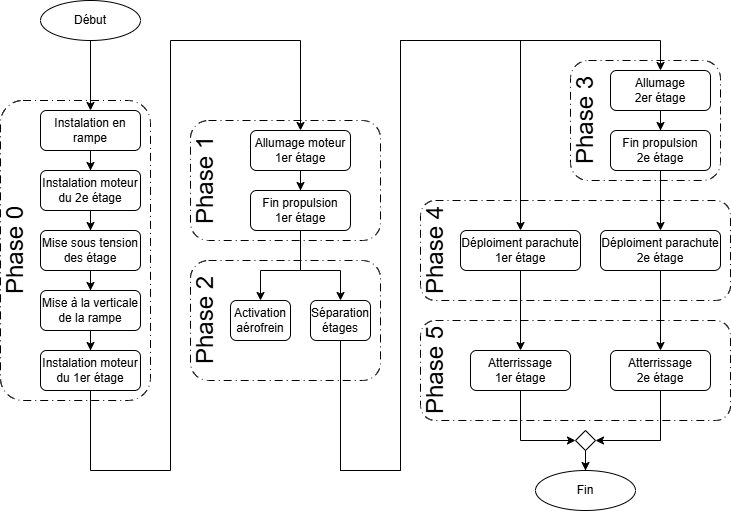

The diagram above was exported from draw.io. Its source (the exported page's mxGraphModel, read from the mxfile embedded in the PNG):
<mxGraphModel dx="1426" dy="859" grid="1" gridSize="10" guides="1" tooltips="1" connect="1" arrows="1" fold="1" page="1" pageScale="1" pageWidth="827" pageHeight="583" math="0" shadow="0">
  <root>
    <mxCell id="0" />
    <mxCell id="1" parent="0" />
    <mxCell id="Drg7WEED_OQDP7jagQTk-12" style="edgeStyle=orthogonalEdgeStyle;rounded=0;orthogonalLoop=1;jettySize=auto;html=1;entryX=0.5;entryY=0;entryDx=0;entryDy=0;" edge="1" parent="1" source="Drg7WEED_OQDP7jagQTk-1" target="Drg7WEED_OQDP7jagQTk-2">
      <mxGeometry relative="1" as="geometry" />
    </mxCell>
    <mxCell id="Drg7WEED_OQDP7jagQTk-1" value="Début" style="ellipse;whiteSpace=wrap;html=1;" vertex="1" parent="1">
      <mxGeometry x="90" y="37" width="100" height="40" as="geometry" />
    </mxCell>
    <mxCell id="Drg7WEED_OQDP7jagQTk-7" value="" style="edgeStyle=orthogonalEdgeStyle;rounded=0;orthogonalLoop=1;jettySize=auto;html=1;entryX=0.5;entryY=0;entryDx=0;entryDy=0;" edge="1" parent="1" source="Drg7WEED_OQDP7jagQTk-2" target="Drg7WEED_OQDP7jagQTk-3">
      <mxGeometry relative="1" as="geometry" />
    </mxCell>
    <mxCell id="Drg7WEED_OQDP7jagQTk-2" value="Instalation en rampe" style="rounded=1;whiteSpace=wrap;html=1;" vertex="1" parent="1">
      <mxGeometry x="90" y="147" width="100" height="40" as="geometry" />
    </mxCell>
    <mxCell id="Drg7WEED_OQDP7jagQTk-9" style="edgeStyle=orthogonalEdgeStyle;rounded=0;orthogonalLoop=1;jettySize=auto;html=1;entryX=0.5;entryY=0;entryDx=0;entryDy=0;" edge="1" parent="1" source="Drg7WEED_OQDP7jagQTk-3" target="Drg7WEED_OQDP7jagQTk-4">
      <mxGeometry relative="1" as="geometry" />
    </mxCell>
    <mxCell id="Drg7WEED_OQDP7jagQTk-3" value="Instalation moteur du 2e étage" style="rounded=1;whiteSpace=wrap;html=1;" vertex="1" parent="1">
      <mxGeometry x="90" y="207" width="100" height="40" as="geometry" />
    </mxCell>
    <mxCell id="Drg7WEED_OQDP7jagQTk-4" value="Mise sous tension des étage" style="rounded=1;whiteSpace=wrap;html=1;" vertex="1" parent="1">
      <mxGeometry x="90" y="267" width="100" height="40" as="geometry" />
    </mxCell>
    <mxCell id="Drg7WEED_OQDP7jagQTk-11" style="edgeStyle=orthogonalEdgeStyle;rounded=0;orthogonalLoop=1;jettySize=auto;html=1;entryX=0.5;entryY=0;entryDx=0;entryDy=0;" edge="1" parent="1" source="Drg7WEED_OQDP7jagQTk-5" target="Drg7WEED_OQDP7jagQTk-6">
      <mxGeometry relative="1" as="geometry" />
    </mxCell>
    <mxCell id="Drg7WEED_OQDP7jagQTk-5" value="Mise à la verticale de la rampe" style="rounded=1;whiteSpace=wrap;html=1;" vertex="1" parent="1">
      <mxGeometry x="90" y="327" width="100" height="40" as="geometry" />
    </mxCell>
    <mxCell id="Drg7WEED_OQDP7jagQTk-16" style="edgeStyle=orthogonalEdgeStyle;rounded=0;orthogonalLoop=1;jettySize=auto;html=1;entryX=0.5;entryY=0;entryDx=0;entryDy=0;" edge="1" parent="1" source="Drg7WEED_OQDP7jagQTk-6" target="Drg7WEED_OQDP7jagQTk-15">
      <mxGeometry relative="1" as="geometry">
        <Array as="points">
          <mxPoint x="140" y="507" />
          <mxPoint x="220" y="507" />
          <mxPoint x="220" y="77" />
          <mxPoint x="350" y="77" />
        </Array>
      </mxGeometry>
    </mxCell>
    <mxCell id="Drg7WEED_OQDP7jagQTk-6" value="Instalation moteur du 1er étage" style="rounded=1;whiteSpace=wrap;html=1;" vertex="1" parent="1">
      <mxGeometry x="90" y="387" width="100" height="40" as="geometry" />
    </mxCell>
    <mxCell id="Drg7WEED_OQDP7jagQTk-10" style="edgeStyle=orthogonalEdgeStyle;rounded=0;orthogonalLoop=1;jettySize=auto;html=1;" edge="1" parent="1" source="Drg7WEED_OQDP7jagQTk-4">
      <mxGeometry relative="1" as="geometry">
        <mxPoint x="140" y="327" as="targetPoint" />
      </mxGeometry>
    </mxCell>
    <mxCell id="Drg7WEED_OQDP7jagQTk-13" value="" style="rounded=1;whiteSpace=wrap;html=1;dashed=1;dashPattern=8 4 1 4;fillColor=none;" vertex="1" parent="1">
      <mxGeometry x="50" y="137" width="150" height="300" as="geometry" />
    </mxCell>
    <mxCell id="Drg7WEED_OQDP7jagQTk-14" value="&lt;font style=&quot;font-size: 24px;&quot;&gt;Phase 0&lt;/font&gt;" style="text;html=1;whiteSpace=wrap;strokeColor=none;fillColor=none;align=center;verticalAlign=middle;rounded=0;rotation=270;" vertex="1" parent="1">
      <mxGeometry x="10" y="272" width="110" height="30" as="geometry" />
    </mxCell>
    <mxCell id="Drg7WEED_OQDP7jagQTk-23" style="edgeStyle=orthogonalEdgeStyle;rounded=0;orthogonalLoop=1;jettySize=auto;html=1;entryX=0.5;entryY=0;entryDx=0;entryDy=0;" edge="1" parent="1" source="Drg7WEED_OQDP7jagQTk-15" target="Drg7WEED_OQDP7jagQTk-17">
      <mxGeometry relative="1" as="geometry" />
    </mxCell>
    <mxCell id="Drg7WEED_OQDP7jagQTk-15" value="Allumage moteur 1er étage" style="rounded=1;whiteSpace=wrap;html=1;" vertex="1" parent="1">
      <mxGeometry x="300" y="167" width="100" height="40" as="geometry" />
    </mxCell>
    <mxCell id="Drg7WEED_OQDP7jagQTk-20" style="edgeStyle=orthogonalEdgeStyle;rounded=0;orthogonalLoop=1;jettySize=auto;html=1;entryX=0.5;entryY=0;entryDx=0;entryDy=0;" edge="1" parent="1" source="Drg7WEED_OQDP7jagQTk-17" target="Drg7WEED_OQDP7jagQTk-19">
      <mxGeometry relative="1" as="geometry">
        <Array as="points">
          <mxPoint x="350" y="307" />
          <mxPoint x="310" y="307" />
        </Array>
      </mxGeometry>
    </mxCell>
    <mxCell id="Drg7WEED_OQDP7jagQTk-21" style="edgeStyle=orthogonalEdgeStyle;rounded=0;orthogonalLoop=1;jettySize=auto;html=1;entryX=0.5;entryY=0;entryDx=0;entryDy=0;" edge="1" parent="1" source="Drg7WEED_OQDP7jagQTk-17" target="Drg7WEED_OQDP7jagQTk-18">
      <mxGeometry relative="1" as="geometry">
        <Array as="points">
          <mxPoint x="350" y="307" />
          <mxPoint x="390" y="307" />
        </Array>
      </mxGeometry>
    </mxCell>
    <mxCell id="Drg7WEED_OQDP7jagQTk-17" value="Fin propulsion&lt;br&gt;1er étage" style="rounded=1;whiteSpace=wrap;html=1;" vertex="1" parent="1">
      <mxGeometry x="300" y="227" width="100" height="40" as="geometry" />
    </mxCell>
    <mxCell id="Drg7WEED_OQDP7jagQTk-27" style="edgeStyle=orthogonalEdgeStyle;rounded=0;orthogonalLoop=1;jettySize=auto;html=1;entryX=0.5;entryY=0;entryDx=0;entryDy=0;" edge="1" parent="1" source="Drg7WEED_OQDP7jagQTk-18" target="Drg7WEED_OQDP7jagQTk-26">
      <mxGeometry relative="1" as="geometry">
        <Array as="points">
          <mxPoint x="390" y="507" />
          <mxPoint x="450" y="507" />
          <mxPoint x="450" y="77" />
          <mxPoint x="710" y="77" />
        </Array>
      </mxGeometry>
    </mxCell>
    <mxCell id="Drg7WEED_OQDP7jagQTk-29" style="edgeStyle=orthogonalEdgeStyle;rounded=0;orthogonalLoop=1;jettySize=auto;html=1;entryX=0.5;entryY=0;entryDx=0;entryDy=0;" edge="1" parent="1" source="Drg7WEED_OQDP7jagQTk-18" target="Drg7WEED_OQDP7jagQTk-28">
      <mxGeometry relative="1" as="geometry">
        <Array as="points">
          <mxPoint x="390" y="507" />
          <mxPoint x="450" y="507" />
          <mxPoint x="450" y="77" />
          <mxPoint x="570" y="77" />
        </Array>
      </mxGeometry>
    </mxCell>
    <mxCell id="Drg7WEED_OQDP7jagQTk-18" value="Séparation&lt;br&gt;étages" style="rounded=1;whiteSpace=wrap;html=1;" vertex="1" parent="1">
      <mxGeometry x="360" y="337" width="60" height="40" as="geometry" />
    </mxCell>
    <mxCell id="Drg7WEED_OQDP7jagQTk-19" value="Activation aérofrein" style="rounded=1;whiteSpace=wrap;html=1;" vertex="1" parent="1">
      <mxGeometry x="280" y="337" width="60" height="40" as="geometry" />
    </mxCell>
    <mxCell id="Drg7WEED_OQDP7jagQTk-37" style="edgeStyle=orthogonalEdgeStyle;rounded=0;orthogonalLoop=1;jettySize=auto;html=1;entryX=0.5;entryY=0;entryDx=0;entryDy=0;" edge="1" parent="1" source="Drg7WEED_OQDP7jagQTk-26" target="Drg7WEED_OQDP7jagQTk-33">
      <mxGeometry relative="1" as="geometry" />
    </mxCell>
    <mxCell id="Drg7WEED_OQDP7jagQTk-26" value="Allumage&lt;br&gt;2er étage" style="rounded=1;whiteSpace=wrap;html=1;" vertex="1" parent="1">
      <mxGeometry x="660" y="107" width="100" height="40" as="geometry" />
    </mxCell>
    <mxCell id="Drg7WEED_OQDP7jagQTk-40" style="edgeStyle=orthogonalEdgeStyle;rounded=0;orthogonalLoop=1;jettySize=auto;html=1;entryX=0.5;entryY=0;entryDx=0;entryDy=0;" edge="1" parent="1" source="Drg7WEED_OQDP7jagQTk-28" target="Drg7WEED_OQDP7jagQTk-35">
      <mxGeometry relative="1" as="geometry" />
    </mxCell>
    <mxCell id="Drg7WEED_OQDP7jagQTk-28" value="Déploiment parachute 1er étage" style="rounded=1;whiteSpace=wrap;html=1;" vertex="1" parent="1">
      <mxGeometry x="510" y="267" width="120" height="40" as="geometry" />
    </mxCell>
    <mxCell id="Drg7WEED_OQDP7jagQTk-32" value="" style="rounded=1;whiteSpace=wrap;html=1;dashed=1;dashPattern=8 4 1 4;fillColor=none;" vertex="1" parent="1">
      <mxGeometry x="240" y="157" width="190" height="120" as="geometry" />
    </mxCell>
    <mxCell id="Drg7WEED_OQDP7jagQTk-31" value="&lt;font style=&quot;font-size: 24px;&quot;&gt;Phase 1&lt;/font&gt;" style="text;html=1;whiteSpace=wrap;strokeColor=none;fillColor=none;align=center;verticalAlign=middle;rounded=0;rotation=270;" vertex="1" parent="1">
      <mxGeometry x="200" y="202" width="110" height="30" as="geometry" />
    </mxCell>
    <mxCell id="Drg7WEED_OQDP7jagQTk-38" style="edgeStyle=orthogonalEdgeStyle;rounded=0;orthogonalLoop=1;jettySize=auto;html=1;entryX=0.5;entryY=0;entryDx=0;entryDy=0;" edge="1" parent="1" source="Drg7WEED_OQDP7jagQTk-33" target="Drg7WEED_OQDP7jagQTk-34">
      <mxGeometry relative="1" as="geometry" />
    </mxCell>
    <mxCell id="Drg7WEED_OQDP7jagQTk-33" value="Fin propulsion&lt;br&gt;2e étage" style="rounded=1;whiteSpace=wrap;html=1;" vertex="1" parent="1">
      <mxGeometry x="660" y="167" width="100" height="40" as="geometry" />
    </mxCell>
    <mxCell id="Drg7WEED_OQDP7jagQTk-39" style="edgeStyle=orthogonalEdgeStyle;rounded=0;orthogonalLoop=1;jettySize=auto;html=1;entryX=0.5;entryY=0;entryDx=0;entryDy=0;" edge="1" parent="1" source="Drg7WEED_OQDP7jagQTk-34" target="Drg7WEED_OQDP7jagQTk-36">
      <mxGeometry relative="1" as="geometry" />
    </mxCell>
    <mxCell id="Drg7WEED_OQDP7jagQTk-34" value="Déploiment parachute 2e étage" style="rounded=1;whiteSpace=wrap;html=1;" vertex="1" parent="1">
      <mxGeometry x="650" y="267" width="120" height="40" as="geometry" />
    </mxCell>
    <mxCell id="Drg7WEED_OQDP7jagQTk-56" style="edgeStyle=orthogonalEdgeStyle;rounded=0;orthogonalLoop=1;jettySize=auto;html=1;entryX=0;entryY=0.5;entryDx=0;entryDy=0;" edge="1" parent="1" source="Drg7WEED_OQDP7jagQTk-35" target="Drg7WEED_OQDP7jagQTk-53">
      <mxGeometry relative="1" as="geometry">
        <Array as="points">
          <mxPoint x="570" y="477" />
        </Array>
      </mxGeometry>
    </mxCell>
    <mxCell id="Drg7WEED_OQDP7jagQTk-35" value="Atterrissage&lt;br&gt;1er étage" style="rounded=1;whiteSpace=wrap;html=1;" vertex="1" parent="1">
      <mxGeometry x="520" y="387" width="100" height="40" as="geometry" />
    </mxCell>
    <mxCell id="Drg7WEED_OQDP7jagQTk-55" style="edgeStyle=orthogonalEdgeStyle;rounded=0;orthogonalLoop=1;jettySize=auto;html=1;entryX=1;entryY=0.5;entryDx=0;entryDy=0;" edge="1" parent="1" source="Drg7WEED_OQDP7jagQTk-36" target="Drg7WEED_OQDP7jagQTk-53">
      <mxGeometry relative="1" as="geometry">
        <Array as="points">
          <mxPoint x="710" y="477" />
        </Array>
      </mxGeometry>
    </mxCell>
    <mxCell id="Drg7WEED_OQDP7jagQTk-36" value="Atterrissage&lt;br&gt;2e étage" style="rounded=1;whiteSpace=wrap;html=1;" vertex="1" parent="1">
      <mxGeometry x="660" y="387" width="100" height="40" as="geometry" />
    </mxCell>
    <mxCell id="Drg7WEED_OQDP7jagQTk-44" value="" style="rounded=1;whiteSpace=wrap;html=1;dashed=1;dashPattern=8 4 1 4;fillColor=none;" vertex="1" parent="1">
      <mxGeometry x="240" y="297" width="190" height="120" as="geometry" />
    </mxCell>
    <mxCell id="Drg7WEED_OQDP7jagQTk-45" value="&lt;font style=&quot;font-size: 24px;&quot;&gt;Phase 2&lt;/font&gt;" style="text;html=1;whiteSpace=wrap;strokeColor=none;fillColor=none;align=center;verticalAlign=middle;rounded=0;rotation=270;" vertex="1" parent="1">
      <mxGeometry x="200" y="342" width="110" height="30" as="geometry" />
    </mxCell>
    <mxCell id="Drg7WEED_OQDP7jagQTk-46" value="" style="rounded=1;whiteSpace=wrap;html=1;dashed=1;dashPattern=8 4 1 4;fillColor=none;" vertex="1" parent="1">
      <mxGeometry x="620" y="97" width="150" height="120" as="geometry" />
    </mxCell>
    <mxCell id="Drg7WEED_OQDP7jagQTk-47" value="&lt;font style=&quot;font-size: 24px;&quot;&gt;Phase 3&lt;/font&gt;" style="text;html=1;whiteSpace=wrap;strokeColor=none;fillColor=none;align=center;verticalAlign=middle;rounded=0;rotation=270;" vertex="1" parent="1">
      <mxGeometry x="580" y="142" width="110" height="30" as="geometry" />
    </mxCell>
    <mxCell id="Drg7WEED_OQDP7jagQTk-48" value="" style="rounded=1;whiteSpace=wrap;html=1;dashed=1;dashPattern=8 4 1 4;fillColor=none;" vertex="1" parent="1">
      <mxGeometry x="470" y="237" width="310" height="100" as="geometry" />
    </mxCell>
    <mxCell id="Drg7WEED_OQDP7jagQTk-49" value="&lt;font style=&quot;font-size: 24px;&quot;&gt;Phase 4&lt;/font&gt;" style="text;html=1;whiteSpace=wrap;strokeColor=none;fillColor=none;align=center;verticalAlign=middle;rounded=0;rotation=270;" vertex="1" parent="1">
      <mxGeometry x="430" y="272" width="110" height="30" as="geometry" />
    </mxCell>
    <mxCell id="Drg7WEED_OQDP7jagQTk-50" value="" style="rounded=1;whiteSpace=wrap;html=1;dashed=1;dashPattern=8 4 1 4;fillColor=none;" vertex="1" parent="1">
      <mxGeometry x="470" y="357" width="310" height="100" as="geometry" />
    </mxCell>
    <mxCell id="Drg7WEED_OQDP7jagQTk-51" value="&lt;font style=&quot;font-size: 24px;&quot;&gt;Phase 5&lt;/font&gt;" style="text;html=1;whiteSpace=wrap;strokeColor=none;fillColor=none;align=center;verticalAlign=middle;rounded=0;rotation=270;" vertex="1" parent="1">
      <mxGeometry x="430" y="392" width="110" height="30" as="geometry" />
    </mxCell>
    <mxCell id="Drg7WEED_OQDP7jagQTk-52" value="Fin" style="ellipse;whiteSpace=wrap;html=1;" vertex="1" parent="1">
      <mxGeometry x="585" y="507" width="100" height="40" as="geometry" />
    </mxCell>
    <mxCell id="Drg7WEED_OQDP7jagQTk-54" style="edgeStyle=orthogonalEdgeStyle;rounded=0;orthogonalLoop=1;jettySize=auto;html=1;entryX=0.5;entryY=0;entryDx=0;entryDy=0;" edge="1" parent="1" source="Drg7WEED_OQDP7jagQTk-53" target="Drg7WEED_OQDP7jagQTk-52">
      <mxGeometry relative="1" as="geometry" />
    </mxCell>
    <mxCell id="Drg7WEED_OQDP7jagQTk-53" value="" style="rhombus;whiteSpace=wrap;html=1;" vertex="1" parent="1">
      <mxGeometry x="625" y="467" width="20" height="20" as="geometry" />
    </mxCell>
  </root>
</mxGraphModel>